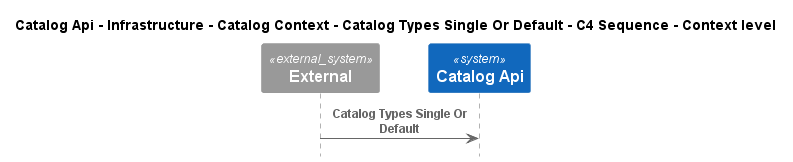

The diagram above was rendered by PlantUML. Its source (embedded in the PNG):
@startuml
!pragma layout smetana
!include ..\..\..\..\..\..\..\..\.c4s\C4_Sequence.puml

title Catalog Api - Infrastructure - Catalog Context - Catalog Types Single Or Default - C4 Sequence - Context level

System_Ext(C4InterFlow.SoftwareSystems.ExternalSystem, "External", "")
System(dotnet.eShop.Architecture.SoftwareSystems.CatalogApi, "Catalog Api", "")

Rel(C4InterFlow.SoftwareSystems.ExternalSystem, dotnet.eShop.Architecture.SoftwareSystems.CatalogApi, "Catalog Types Single Or Default")


@enduml